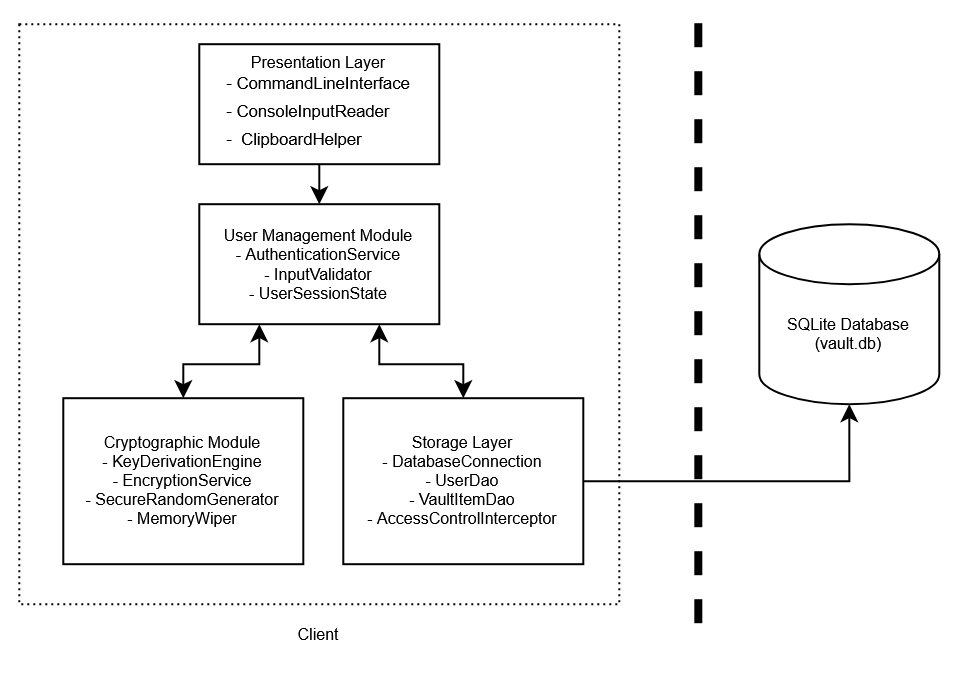

The diagram above was exported from draw.io. Its source (the exported page's mxGraphModel, read from the mxfile embedded in the PNG):
<mxGraphModel dx="644" dy="414" grid="1" gridSize="10" guides="1" tooltips="1" connect="1" arrows="1" fold="1" page="1" pageScale="1" pageWidth="583" pageHeight="413" math="0" shadow="0">
  <root>
    <mxCell id="0" />
    <mxCell id="1" parent="0" />
    <mxCell id="j_Tb_l-14QgP1cWIxonH-1" parent="1" style="rounded=0;whiteSpace=wrap;html=1;fillColor=none;dashed=1;dashPattern=1 2;fontSize=8;" value="" vertex="1">
      <mxGeometry height="290" width="300" x="80" y="50" as="geometry" />
    </mxCell>
    <mxCell id="9wrmf3KUpPhkzNKp1DXL-3" edge="1" parent="1" source="j_Tb_l-14QgP1cWIxonH-2" style="edgeStyle=orthogonalEdgeStyle;rounded=0;orthogonalLoop=1;jettySize=auto;html=1;exitX=0.5;exitY=1;exitDx=0;exitDy=0;entryX=0.5;entryY=0;entryDx=0;entryDy=0;fontSize=8;" target="j_Tb_l-14QgP1cWIxonH-3">
      <mxGeometry relative="1" as="geometry" />
    </mxCell>
    <mxCell id="j_Tb_l-14QgP1cWIxonH-2" parent="1" style="rounded=0;whiteSpace=wrap;html=1;fontSize=8;" value="&lt;div&gt;&lt;font face=&quot;Helvetica&quot;&gt;Presentation Layer&lt;/font&gt;&lt;/div&gt;&lt;div align=&quot;left&quot;&gt;&lt;font face=&quot;Helvetica&quot; style=&quot;font-size: 10px;&quot;&gt;&lt;sup&gt;- CommandLineInterface&lt;/sup&gt;&lt;/font&gt;&lt;/div&gt;&lt;div align=&quot;left&quot;&gt;&lt;font face=&quot;Helvetica&quot; style=&quot;font-size: 10px;&quot;&gt;&lt;sup&gt;- ConsoleInputReader&lt;/sup&gt;&lt;/font&gt;&lt;br&gt;&lt;font face=&quot;Helvetica&quot; style=&quot;font-size: 10px;&quot;&gt;&lt;sup&gt;-&amp;nbsp; ClipboardHelper&lt;/sup&gt;&lt;/font&gt;&lt;/div&gt;" vertex="1">
      <mxGeometry height="60" width="120" x="170" y="60" as="geometry" />
    </mxCell>
    <mxCell id="9wrmf3KUpPhkzNKp1DXL-4" edge="1" parent="1" source="j_Tb_l-14QgP1cWIxonH-3" style="edgeStyle=orthogonalEdgeStyle;rounded=0;orthogonalLoop=1;jettySize=auto;html=1;startArrow=classic;startFill=1;exitX=0.75;exitY=1;exitDx=0;exitDy=0;entryX=0.5;entryY=0;entryDx=0;entryDy=0;fontSize=8;" target="j_Tb_l-14QgP1cWIxonH-5">
      <mxGeometry relative="1" as="geometry">
        <Array as="points" />
      </mxGeometry>
    </mxCell>
    <mxCell id="j_Tb_l-14QgP1cWIxonH-3" parent="1" style="rounded=0;whiteSpace=wrap;html=1;fontSize=8;" value="&lt;div&gt;&lt;font&gt;User Management Module&lt;/font&gt;&lt;/div&gt;&lt;div&gt;&lt;font&gt;- AuthenticationService&lt;/font&gt;&lt;/div&gt;&lt;div&gt;&lt;font&gt;- InputValidator&lt;/font&gt;&lt;/div&gt;&lt;div&gt;&lt;font&gt;- UserSessionState&lt;/font&gt;&lt;/div&gt;" vertex="1">
      <mxGeometry height="60" width="120" x="170" y="140" as="geometry" />
    </mxCell>
    <mxCell id="j_Tb_l-14QgP1cWIxonH-4" parent="1" style="rounded=0;whiteSpace=wrap;html=1;fontSize=8;" value="&lt;div&gt;&lt;font&gt;Cryptographic Module&lt;/font&gt;&lt;/div&gt;&lt;div&gt;&lt;font&gt;- KeyDerivationEngine&lt;/font&gt;&lt;/div&gt;&lt;div&gt;&lt;font&gt;- EncryptionService&lt;/font&gt;&lt;/div&gt;&lt;div&gt;&lt;font&gt;- SecureRandomGenerator&lt;/font&gt;&lt;/div&gt;&lt;div&gt;&lt;font&gt;- MemoryWiper&lt;/font&gt;&lt;/div&gt;" vertex="1">
      <mxGeometry height="83" width="120" x="102" y="237" as="geometry" />
    </mxCell>
    <mxCell id="j_Tb_l-14QgP1cWIxonH-5" parent="1" style="rounded=0;whiteSpace=wrap;html=1;fontSize=8;" value="&lt;div&gt;&lt;font&gt;Storage Layer&lt;/font&gt;&lt;/div&gt;&lt;div&gt;&lt;font&gt;- DatabaseConnection&lt;/font&gt;&lt;/div&gt;&lt;div&gt;&lt;font&gt;- UserDao&lt;/font&gt;&lt;/div&gt;&lt;div&gt;&lt;font&gt;- VaultItemDao&lt;/font&gt;&lt;/div&gt;&lt;div&gt;&lt;font&gt;- AccessControlInterceptor&lt;/font&gt;&lt;/div&gt;" vertex="1">
      <mxGeometry height="83" width="120" x="242" y="237" as="geometry" />
    </mxCell>
    <mxCell id="j_Tb_l-14QgP1cWIxonH-7" parent="1" style="text;html=1;whiteSpace=wrap;strokeColor=none;fillColor=none;align=center;verticalAlign=middle;rounded=0;fontSize=8;" value="Client" vertex="1">
      <mxGeometry height="30" width="60" x="200" y="340" as="geometry" />
    </mxCell>
    <mxCell id="9wrmf3KUpPhkzNKp1DXL-1" parent="1" style="strokeWidth=1;html=1;shape=mxgraph.flowchart.database;whiteSpace=wrap;fontSize=8;" value="&lt;div&gt;&lt;br&gt;&lt;/div&gt;&lt;div&gt;&lt;br&gt;&lt;/div&gt;&lt;div&gt;SQLite Database (vault.db)&lt;/div&gt;" vertex="1">
      <mxGeometry height="90" width="90" x="450" y="150" as="geometry" />
    </mxCell>
    <mxCell id="9wrmf3KUpPhkzNKp1DXL-2" edge="1" parent="1" style="endArrow=none;dashed=1;html=1;rounded=0;fillColor=#f8cecc;strokeColor=#000000;strokeWidth=4;" value="">
      <mxGeometry height="50" relative="1" width="50" as="geometry">
        <mxPoint x="420" y="350" as="sourcePoint" />
        <mxPoint x="420" y="50" as="targetPoint" />
      </mxGeometry>
    </mxCell>
    <mxCell id="9wrmf3KUpPhkzNKp1DXL-5" edge="1" parent="1" source="j_Tb_l-14QgP1cWIxonH-5" style="edgeStyle=orthogonalEdgeStyle;rounded=0;orthogonalLoop=1;jettySize=auto;html=1;exitX=1;exitY=0.5;exitDx=0;exitDy=0;entryX=0.5;entryY=1;entryDx=0;entryDy=0;entryPerimeter=0;fontSize=8;" target="9wrmf3KUpPhkzNKp1DXL-1">
      <mxGeometry relative="1" as="geometry">
        <mxPoint x="482" y="225" as="targetPoint" />
      </mxGeometry>
    </mxCell>
    <mxCell id="9wrmf3KUpPhkzNKp1DXL-6" edge="1" parent="1" source="j_Tb_l-14QgP1cWIxonH-3" style="edgeStyle=orthogonalEdgeStyle;rounded=0;orthogonalLoop=1;jettySize=auto;html=1;exitX=0.25;exitY=1;exitDx=0;exitDy=0;entryX=0.5;entryY=0;entryDx=0;entryDy=0;startArrow=classic;startFill=1;fontSize=8;" target="j_Tb_l-14QgP1cWIxonH-4">
      <mxGeometry relative="1" as="geometry">
        <Array as="points">
          <mxPoint x="200" y="220.03" />
          <mxPoint x="162" y="220.03" />
        </Array>
      </mxGeometry>
    </mxCell>
  </root>
</mxGraphModel>